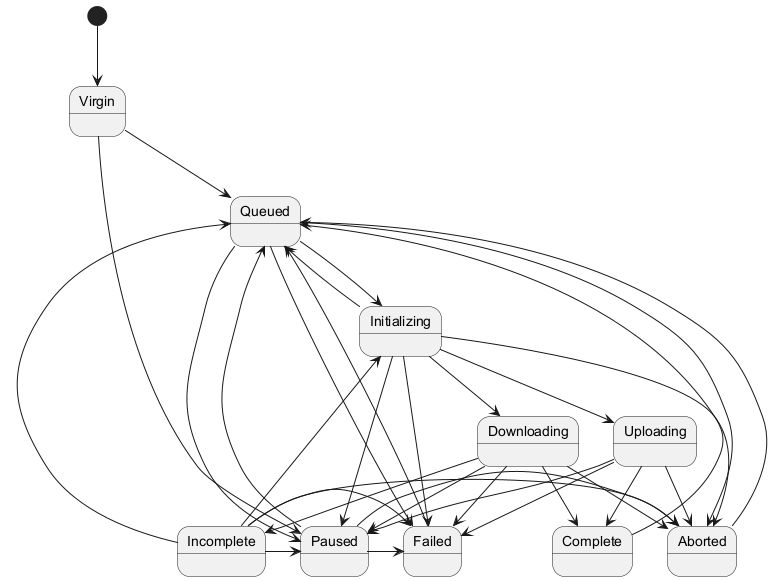

The diagram above was rendered by PlantUML. Its source (embedded in the PNG):
@startuml Transfer States
[*] --> Virgin

Virgin -down-> Queued
Virgin -right-> Paused

Queued -down-> Initializing
Queued -right-> Failed
Queued -right-> Aborted
Queued -right-> Paused

Initializing -left-> Queued
Initializing -right-> Failed
Initializing -right-> Aborted
Initializing -right-> Paused
Initializing -down-> Downloading
Initializing -down-> Uploading

Downloading -down-> Failed
Downloading -right-> Aborted
Downloading -right-> Paused
Downloading -down-> Incomplete
Downloading -down-> Complete

Uploading -down-> Failed
Uploading -right-> Aborted
Uploading -right-> Paused
Uploading -down-> Complete

Complete -left-> Queued

Incomplete -down-> Queued
Incomplete --> Initializing
Incomplete -right-> Failed
Incomplete -right-> Aborted
Incomplete -right-> Paused

Failed -left-> Queued

Paused -left-> Queued
Paused -right-> Aborted
Paused -right-> Failed

Aborted -left-> Queued

@enduml